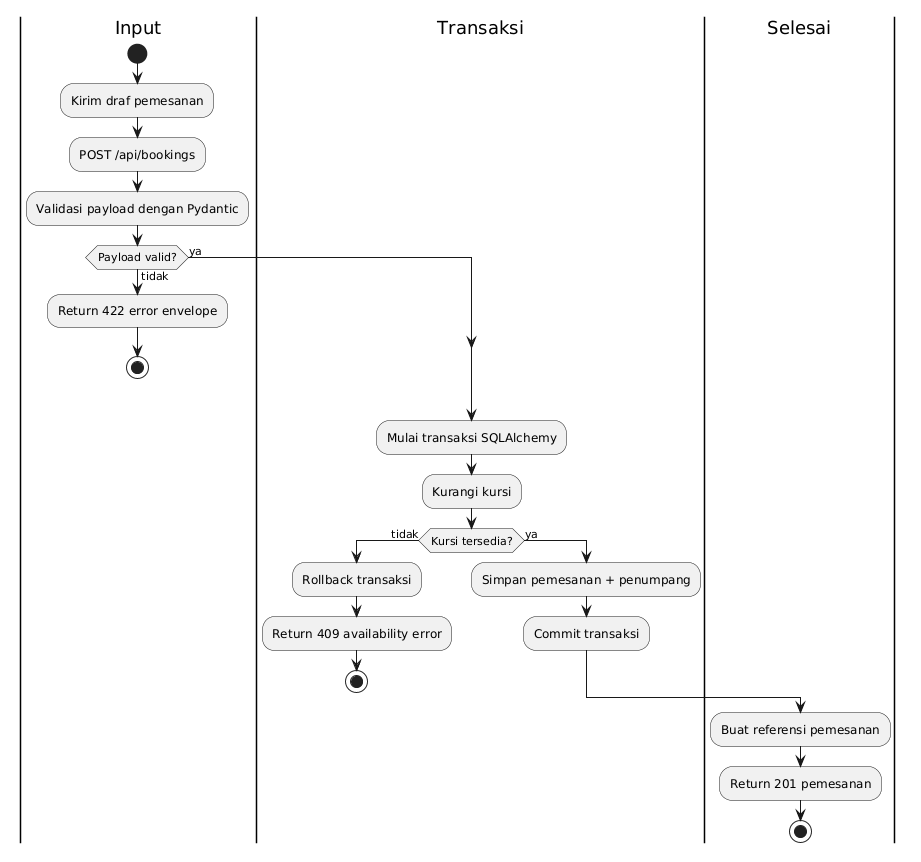

The diagram above was rendered by PlantUML. Its source (embedded in the PNG):
@startuml
|Input|
start
:Kirim draf pemesanan;
:POST /api/bookings;
:Validasi payload dengan Pydantic;
if (Payload valid?) then (tidak)
  :Return 422 error envelope;
  stop
else (ya)
endif
|Transaksi|
:Mulai transaksi SQLAlchemy;
:Kurangi kursi;
if (Kursi tersedia?) then (tidak)
  :Rollback transaksi;
  :Return 409 availability error;
  stop
else (ya)
  :Simpan pemesanan + penumpang;
  :Commit transaksi;
endif
|Selesai|
:Buat referensi pemesanan;
:Return 201 pemesanan;
stop
@enduml